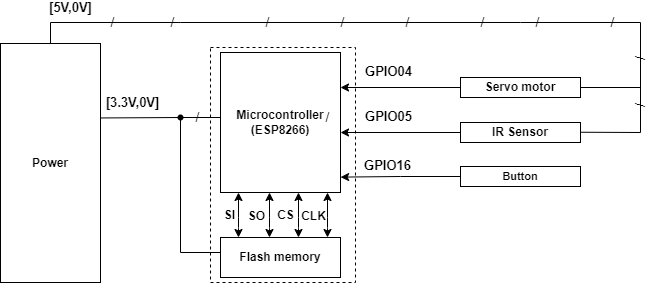

The diagram above was exported from draw.io. Its source (the exported page's mxGraphModel, read from the mxfile embedded in the PNG):
<mxGraphModel dx="127" dy="94" grid="1" gridSize="5" guides="1" tooltips="1" connect="1" arrows="1" fold="1" page="1" pageScale="2" pageWidth="850" pageHeight="1100" background="#ffffff" math="0" shadow="0">
  <root>
    <mxCell id="0" />
    <mxCell id="1" parent="0" />
    <mxCell id="6" value="Power&lt;br&gt;" style="rounded=0;whiteSpace=wrap;html=1;fontStyle=1" parent="1" vertex="1">
      <mxGeometry x="580" y="361" width="100" height="239" as="geometry" />
    </mxCell>
    <mxCell id="20" style="edgeStyle=none;html=1;entryX=1;entryY=0.25;entryDx=0;entryDy=0;fontSize=14;" parent="1" source="8" edge="1">
      <mxGeometry relative="1" as="geometry">
        <mxPoint x="920" y="450" as="targetPoint" />
      </mxGeometry>
    </mxCell>
    <mxCell id="90" value="&lt;b style=&quot;font-size: 13px;&quot;&gt;GPIO05&lt;/b&gt;" style="edgeLabel;html=1;align=center;verticalAlign=middle;resizable=0;points=[];fontSize=13;" parent="20" vertex="1" connectable="0">
      <mxGeometry x="0.49" y="-1" relative="1" as="geometry">
        <mxPoint x="17" y="-15" as="offset" />
      </mxGeometry>
    </mxCell>
    <mxCell id="8" value="IR Sensor&lt;br&gt;" style="rounded=0;whiteSpace=wrap;html=1;fontStyle=1" parent="1" vertex="1">
      <mxGeometry x="1040" y="440" width="120" height="20" as="geometry" />
    </mxCell>
    <mxCell id="22" style="edgeStyle=none;html=1;entryX=1;entryY=0.25;entryDx=0;entryDy=0;fontSize=14;" parent="1" target="7" edge="1">
      <mxGeometry relative="1" as="geometry">
        <mxPoint x="920" y="405" as="sourcePoint" />
      </mxGeometry>
    </mxCell>
    <mxCell id="21" value="Servo motor" style="rounded=0;whiteSpace=wrap;html=1;fontStyle=1" parent="1" vertex="1">
      <mxGeometry x="1040" y="395" width="120" height="20" as="geometry" />
    </mxCell>
    <mxCell id="33" value="/" style="text;strokeColor=none;align=center;fillColor=none;html=1;verticalAlign=middle;whiteSpace=wrap;rounded=0;dashed=1;fontSize=14;" parent="1" vertex="1">
      <mxGeometry x="745" y="330" width="15" height="20" as="geometry" />
    </mxCell>
    <mxCell id="36" value="/" style="text;strokeColor=none;align=center;fillColor=none;html=1;verticalAlign=middle;whiteSpace=wrap;rounded=0;dashed=1;fontSize=14;" parent="1" vertex="1">
      <mxGeometry x="685" y="330" width="15" height="20" as="geometry" />
    </mxCell>
    <mxCell id="39" value="/" style="text;strokeColor=none;align=center;fillColor=none;html=1;verticalAlign=middle;whiteSpace=wrap;rounded=0;dashed=1;fontSize=14;" parent="1" vertex="1">
      <mxGeometry x="915" y="330" width="15" height="20" as="geometry" />
    </mxCell>
    <mxCell id="40" value="/" style="text;strokeColor=none;align=center;fillColor=none;html=1;verticalAlign=middle;whiteSpace=wrap;rounded=0;dashed=1;fontSize=14;" parent="1" vertex="1">
      <mxGeometry x="840" y="330" width="15" height="20" as="geometry" />
    </mxCell>
    <mxCell id="41" value="/" style="text;strokeColor=none;align=center;fillColor=none;html=1;verticalAlign=middle;whiteSpace=wrap;rounded=0;dashed=1;fontSize=14;" parent="1" vertex="1">
      <mxGeometry x="1055" y="330" width="15" height="20" as="geometry" />
    </mxCell>
    <mxCell id="42" value="/" style="text;strokeColor=none;align=center;fillColor=none;html=1;verticalAlign=middle;whiteSpace=wrap;rounded=0;dashed=1;fontSize=14;" parent="1" vertex="1">
      <mxGeometry x="980" y="330" width="15" height="20" as="geometry" />
    </mxCell>
    <mxCell id="43" value="" style="endArrow=none;html=1;entryX=0.5;entryY=0;entryDx=0;entryDy=0;rounded=0;exitX=1.003;exitY=0.487;exitDx=0;exitDy=0;exitPerimeter=0;" parent="1" source="8" target="6" edge="1">
      <mxGeometry width="50" height="50" relative="1" as="geometry">
        <mxPoint x="1220" y="345" as="sourcePoint" />
        <mxPoint x="760" y="425" as="targetPoint" />
        <Array as="points">
          <mxPoint x="1220" y="450" />
          <mxPoint x="1220" y="340" />
          <mxPoint x="1100" y="340" />
          <mxPoint x="760" y="340" />
          <mxPoint x="630" y="340" />
        </Array>
      </mxGeometry>
    </mxCell>
    <mxCell id="84" value="&lt;b style=&quot;border-color: var(--border-color); font-size: 13px;&quot;&gt;[5V,0V]&lt;/b&gt;" style="edgeLabel;html=1;align=center;verticalAlign=middle;resizable=0;points=[];fontSize=13;" parent="43" vertex="1" connectable="0">
      <mxGeometry x="0.8244" y="-1" relative="1" as="geometry">
        <mxPoint x="-28" y="-14" as="offset" />
      </mxGeometry>
    </mxCell>
    <mxCell id="63" value="" style="endArrow=none;html=1;entryX=0;entryY=0.5;entryDx=0;entryDy=0;rounded=0;" parent="1" edge="1">
      <mxGeometry width="50" height="50" relative="1" as="geometry">
        <mxPoint x="760" y="435" as="sourcePoint" />
        <mxPoint x="800" y="570" as="targetPoint" />
        <Array as="points">
          <mxPoint x="760" y="570" />
        </Array>
      </mxGeometry>
    </mxCell>
    <mxCell id="74" value="" style="group" parent="1" vertex="1" connectable="0">
      <mxGeometry x="790" y="365" width="145" height="235" as="geometry" />
    </mxCell>
    <mxCell id="24" value="" style="rounded=0;whiteSpace=wrap;html=1;fontSize=14;dashed=1;fillColor=none;" parent="74" vertex="1">
      <mxGeometry width="145" height="235" as="geometry" />
    </mxCell>
    <mxCell id="7" value="Microcontroller&lt;br&gt;(ESP8266)" style="rounded=0;whiteSpace=wrap;html=1;fontStyle=1" parent="74" vertex="1">
      <mxGeometry x="10" y="5" width="120" height="140" as="geometry" />
    </mxCell>
    <mxCell id="10" value="Flash memory" style="rounded=0;whiteSpace=wrap;html=1;fontStyle=1" parent="74" vertex="1">
      <mxGeometry x="10" y="190" width="120" height="40" as="geometry" />
    </mxCell>
    <mxCell id="12" value="" style="endArrow=classic;startArrow=classic;html=1;entryX=0.5;entryY=1;entryDx=0;entryDy=0;exitX=0.5;exitY=0;exitDx=0;exitDy=0;" parent="74" edge="1">
      <mxGeometry width="50" height="50" relative="1" as="geometry">
        <mxPoint x="88" y="190" as="sourcePoint" />
        <mxPoint x="88" y="145.0000000000001" as="targetPoint" />
        <Array as="points">
          <mxPoint x="88" y="185" />
          <mxPoint x="88" y="180" />
        </Array>
      </mxGeometry>
    </mxCell>
    <mxCell id="117" value="&lt;b style=&quot;font-size: 12px;&quot;&gt;CS&lt;/b&gt;" style="edgeLabel;html=1;align=center;verticalAlign=middle;resizable=0;points=[];fontSize=12;" vertex="1" connectable="0" parent="12">
      <mxGeometry x="-0.0462" relative="1" as="geometry">
        <mxPoint x="-13" y="-1" as="offset" />
      </mxGeometry>
    </mxCell>
    <mxCell id="101" value="" style="endArrow=classic;startArrow=classic;html=1;entryX=0.5;entryY=1;entryDx=0;entryDy=0;exitX=0.5;exitY=0;exitDx=0;exitDy=0;" edge="1" parent="74">
      <mxGeometry width="50" height="50" relative="1" as="geometry">
        <mxPoint x="117" y="190" as="sourcePoint" />
        <mxPoint x="117" y="145" as="targetPoint" />
        <Array as="points">
          <mxPoint x="117" y="185" />
          <mxPoint x="117" y="180" />
        </Array>
      </mxGeometry>
    </mxCell>
    <mxCell id="118" value="&lt;b style=&quot;font-size: 12px;&quot;&gt;CLK&lt;/b&gt;" style="edgeLabel;html=1;align=center;verticalAlign=middle;resizable=0;points=[];fontSize=12;" vertex="1" connectable="0" parent="101">
      <mxGeometry x="-0.0462" y="1" relative="1" as="geometry">
        <mxPoint x="-13" as="offset" />
      </mxGeometry>
    </mxCell>
    <mxCell id="102" value="" style="endArrow=classic;startArrow=classic;html=1;entryX=0.5;entryY=1;entryDx=0;entryDy=0;exitX=0.5;exitY=0;exitDx=0;exitDy=0;" edge="1" parent="74">
      <mxGeometry width="50" height="50" relative="1" as="geometry">
        <mxPoint x="28.000000000000114" y="190" as="sourcePoint" />
        <mxPoint x="28.000000000000114" y="145" as="targetPoint" />
        <Array as="points">
          <mxPoint x="28" y="185" />
          <mxPoint x="28" y="180" />
        </Array>
      </mxGeometry>
    </mxCell>
    <mxCell id="115" value="&lt;b style=&quot;font-size: 12px;&quot;&gt;SI&lt;/b&gt;" style="edgeLabel;html=1;align=center;verticalAlign=middle;resizable=0;points=[];fontSize=12;" vertex="1" connectable="0" parent="102">
      <mxGeometry x="-0.0172" relative="1" as="geometry">
        <mxPoint x="-9" as="offset" />
      </mxGeometry>
    </mxCell>
    <mxCell id="103" value="" style="endArrow=classic;startArrow=classic;html=1;entryX=0.5;entryY=1;entryDx=0;entryDy=0;exitX=0.5;exitY=0;exitDx=0;exitDy=0;" edge="1" parent="74">
      <mxGeometry width="50" height="50" relative="1" as="geometry">
        <mxPoint x="59" y="190" as="sourcePoint" />
        <mxPoint x="59" y="145" as="targetPoint" />
        <Array as="points">
          <mxPoint x="59" y="185" />
          <mxPoint x="59" y="180" />
        </Array>
      </mxGeometry>
    </mxCell>
    <mxCell id="116" value="&lt;b style=&quot;font-size: 12px;&quot;&gt;SO&lt;/b&gt;" style="edgeLabel;html=1;align=center;verticalAlign=middle;resizable=0;points=[];fontSize=12;" vertex="1" connectable="0" parent="103">
      <mxGeometry x="0.0425" y="-1" relative="1" as="geometry">
        <mxPoint x="-14" y="2" as="offset" />
      </mxGeometry>
    </mxCell>
    <mxCell id="78" value="" style="endArrow=none;html=1;exitDx=0;exitDy=0;entryX=-0.001;entryY=0.786;entryDx=0;entryDy=0;entryPerimeter=0;startArrow=none;" parent="1" source="86" edge="1">
      <mxGeometry width="50" height="50" relative="1" as="geometry">
        <mxPoint x="680" y="435.46" as="sourcePoint" />
        <mxPoint x="799.8800000000001" y="434.99999999999994" as="targetPoint" />
      </mxGeometry>
    </mxCell>
    <mxCell id="87" value="" style="endArrow=none;html=1;exitX=1;exitY=0.5;exitDx=0;exitDy=0;entryDx=0;entryDy=0;entryPerimeter=0;" parent="1" target="86" edge="1">
      <mxGeometry width="50" height="50" relative="1" as="geometry">
        <mxPoint x="680" y="435.46000000000004" as="sourcePoint" />
        <mxPoint x="799.8800000000001" y="435" as="targetPoint" />
      </mxGeometry>
    </mxCell>
    <mxCell id="88" value="&lt;b style=&quot;border-color: var(--border-color); font-size: 13px;&quot;&gt;[3.3V,0V]&lt;/b&gt;" style="edgeLabel;html=1;align=center;verticalAlign=middle;resizable=0;points=[];fontSize=13;" parent="87" vertex="1" connectable="0">
      <mxGeometry x="-0.2688" relative="1" as="geometry">
        <mxPoint x="3" y="-15" as="offset" />
      </mxGeometry>
    </mxCell>
    <mxCell id="86" value="" style="shape=waypoint;sketch=0;fillStyle=solid;size=6;pointerEvents=1;points=[];fillColor=none;resizable=0;rotatable=0;perimeter=centerPerimeter;snapToPoint=1;fontSize=5;" parent="1" vertex="1">
      <mxGeometry x="750" y="425" width="20" height="20" as="geometry" />
    </mxCell>
    <mxCell id="95" value="" style="endArrow=none;html=1;rounded=0;fontSize=8;exitX=1;exitY=0.5;exitDx=0;exitDy=0;" parent="1" source="21" edge="1">
      <mxGeometry width="50" height="50" relative="1" as="geometry">
        <mxPoint x="1175" y="430" as="sourcePoint" />
        <mxPoint x="1220" y="405" as="targetPoint" />
      </mxGeometry>
    </mxCell>
    <mxCell id="99" style="edgeStyle=orthogonalEdgeStyle;rounded=0;html=1;entryX=1.001;entryY=0.89;entryDx=0;entryDy=0;entryPerimeter=0;fontSize=8;" parent="1" source="98" target="7" edge="1">
      <mxGeometry relative="1" as="geometry" />
    </mxCell>
    <mxCell id="100" value="&lt;br style=&quot;font-size: 13px;&quot;&gt;&lt;b style=&quot;border-color: var(--border-color); color: rgb(0, 0, 0); font-family: Helvetica; font-size: 13px; font-style: normal; font-variant-ligatures: normal; font-variant-caps: normal; letter-spacing: normal; orphans: 2; text-align: center; text-indent: 0px; text-transform: none; widows: 2; word-spacing: 0px; -webkit-text-stroke-width: 0px; text-decoration-thickness: initial; text-decoration-style: initial; text-decoration-color: initial;&quot;&gt;GPIO16&lt;/b&gt;" style="edgeLabel;html=1;align=center;verticalAlign=middle;resizable=0;points=[];fontSize=13;" parent="99" vertex="1" connectable="0">
      <mxGeometry x="0.3496" y="3" relative="1" as="geometry">
        <mxPoint x="8" y="-23" as="offset" />
      </mxGeometry>
    </mxCell>
    <mxCell id="98" value="&lt;b&gt;&lt;font style=&quot;font-size: 11px;&quot;&gt;Button&lt;/font&gt;&lt;/b&gt;" style="rounded=0;whiteSpace=wrap;html=1;fontSize=8;" parent="1" vertex="1">
      <mxGeometry x="1040" y="484" width="120" height="20" as="geometry" />
    </mxCell>
    <mxCell id="104" value="/" style="text;strokeColor=none;align=center;fillColor=none;html=1;verticalAlign=middle;whiteSpace=wrap;rounded=0;dashed=1;fontSize=14;" vertex="1" parent="1">
      <mxGeometry x="770" y="425" width="15" height="20" as="geometry" />
    </mxCell>
    <mxCell id="107" value="/" style="text;strokeColor=none;align=center;fillColor=none;html=1;verticalAlign=middle;whiteSpace=wrap;rounded=0;dashed=1;fontSize=14;" vertex="1" parent="1">
      <mxGeometry x="1185" y="330" width="15" height="20" as="geometry" />
    </mxCell>
    <mxCell id="108" value="/" style="text;strokeColor=none;align=center;fillColor=none;html=1;verticalAlign=middle;whiteSpace=wrap;rounded=0;dashed=1;fontSize=14;" vertex="1" parent="1">
      <mxGeometry x="1110" y="330" width="15" height="20" as="geometry" />
    </mxCell>
    <mxCell id="109" value="/" style="text;strokeColor=none;align=center;fillColor=none;html=1;verticalAlign=middle;whiteSpace=wrap;rounded=0;dashed=1;fontSize=14;" vertex="1" parent="1">
      <mxGeometry x="900" y="425" width="15" height="20" as="geometry" />
    </mxCell>
    <mxCell id="110" value="/" style="text;strokeColor=none;align=center;fillColor=none;html=1;verticalAlign=middle;whiteSpace=wrap;rounded=0;dashed=1;fontSize=14;rotation=90;" vertex="1" parent="1">
      <mxGeometry x="1212.5" y="362.5" width="15" height="25" as="geometry" />
    </mxCell>
    <mxCell id="113" value="/" style="text;strokeColor=none;align=center;fillColor=none;html=1;verticalAlign=middle;whiteSpace=wrap;rounded=0;dashed=1;fontSize=13;rotation=90;" vertex="1" parent="1">
      <mxGeometry x="1212.86" y="410" width="15" height="25" as="geometry" />
    </mxCell>
    <mxCell id="122" style="edgeStyle=none;html=1;entryX=1;entryY=0.25;entryDx=0;entryDy=0;fontSize=14;" edge="1" parent="1">
      <mxGeometry relative="1" as="geometry">
        <mxPoint x="920" y="405" as="targetPoint" />
        <mxPoint x="1040" y="405" as="sourcePoint" />
      </mxGeometry>
    </mxCell>
    <mxCell id="123" value="&lt;b style=&quot;font-size: 13px;&quot;&gt;GPIO04&lt;/b&gt;" style="edgeLabel;html=1;align=center;verticalAlign=middle;resizable=0;points=[];fontSize=13;" vertex="1" connectable="0" parent="122">
      <mxGeometry x="0.49" y="-1" relative="1" as="geometry">
        <mxPoint x="17" y="-15" as="offset" />
      </mxGeometry>
    </mxCell>
  </root>
</mxGraphModel>